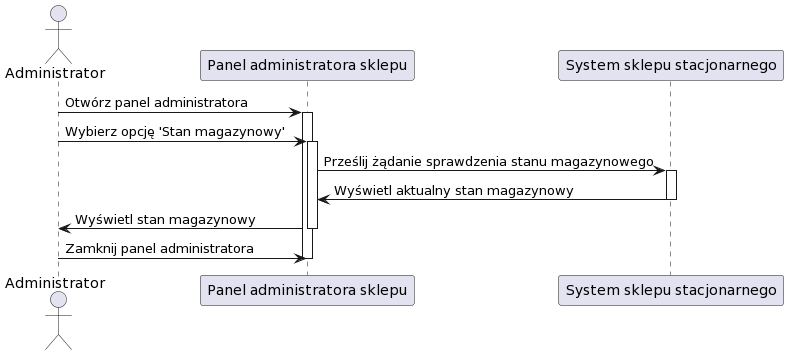

The diagram above was rendered by PlantUML. Its source (embedded in the PNG):
@startuml
actor Administrator as Admin
participant "Panel administratora sklepu" as Panel
participant "System sklepu stacjonarnego" as System

Admin -> Panel: Otwórz panel administratora
activate Panel

Admin -> Panel: Wybierz opcję 'Stan magazynowy'
activate Panel

Panel -> System: Prześlij żądanie sprawdzenia stanu magazynowego
activate System

System -> Panel: Wyświetl aktualny stan magazynowy
deactivate System

Panel -> Admin: Wyświetl stan magazynowy
deactivate Panel

Admin -> Panel: Zamknij panel administratora
deactivate Panel
@enduml